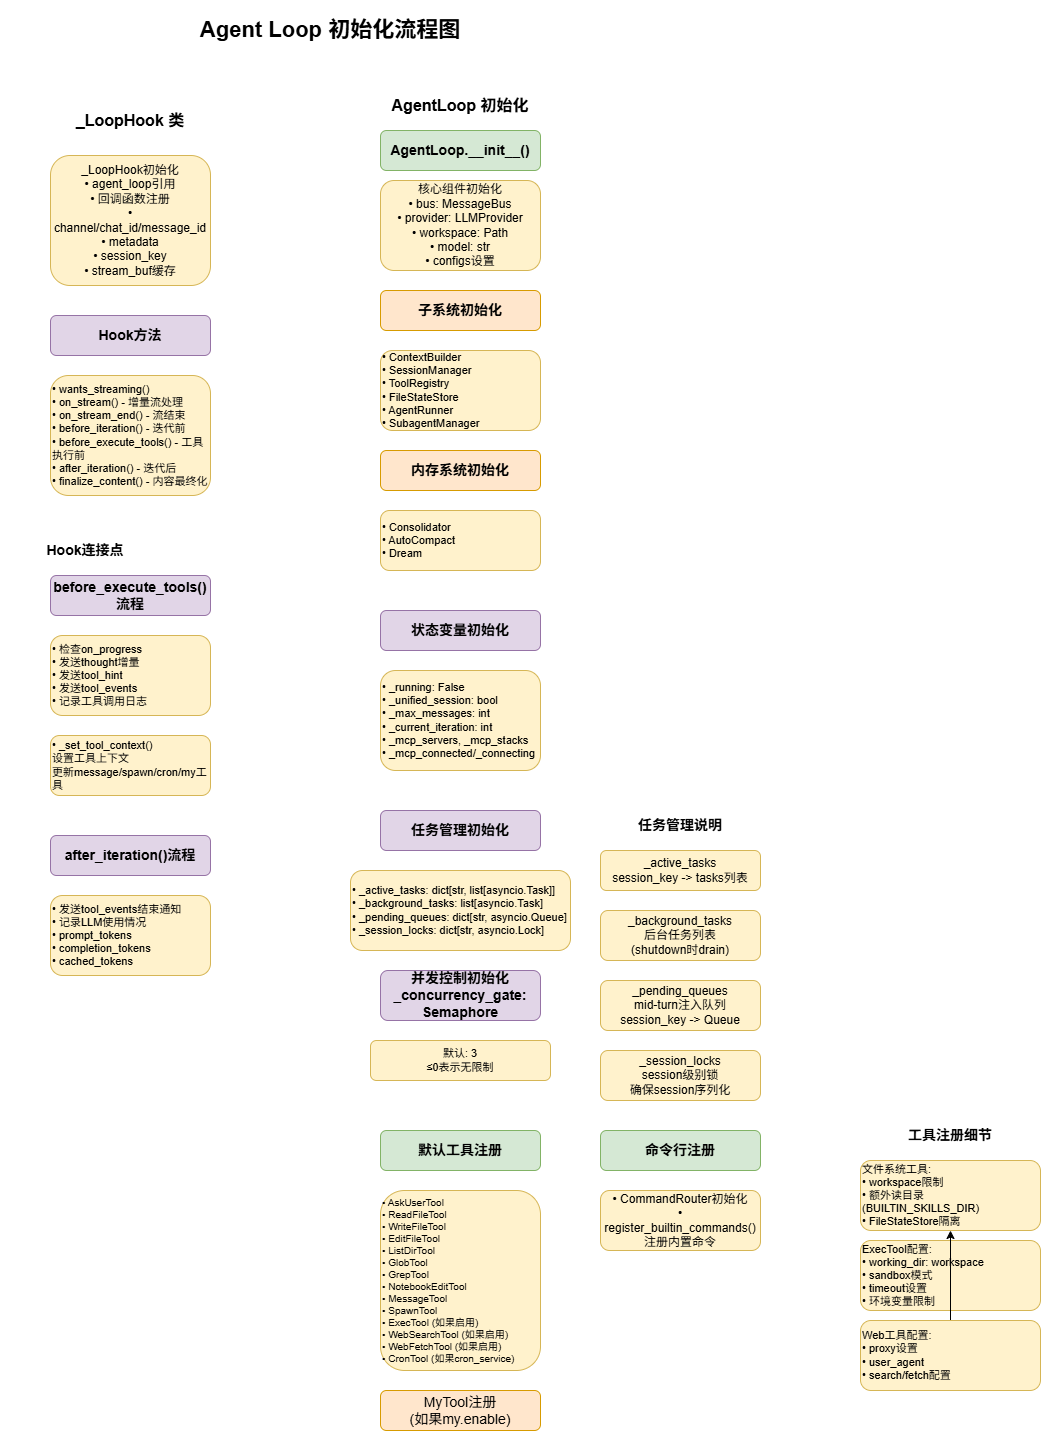

The diagram above was exported from draw.io. Its source (the exported page's mxGraphModel, read from the mxfile embedded in the PNG):
<mxGraphModel dx="1632" dy="1672" grid="1" gridSize="10" guides="1" tooltips="1" connect="1" arrows="1" fold="1" page="1" pageScale="1" pageWidth="827" pageHeight="1169" math="0" shadow="0">
  <root>
    <mxCell id="0" />
    <mxCell id="1" parent="0" />
    <mxCell id="2" parent="1" style="text;html=1;strokeColor=none;fillColor=none;align=center;verticalAlign=middle;whiteSpace=wrap;rounded=0;fontSize=22;fontStyle=1" value="Agent Loop 初始化流程图" vertex="1">
      <mxGeometry height="40" width="480" x="370" y="30" as="geometry" />
    </mxCell>
    <mxCell id="3" parent="1" style="text;html=1;strokeColor=none;fillColor=none;align=center;verticalAlign=middle;whiteSpace=wrap;rounded=0;fontSize=16;fontStyle=1" value="_LoopHook 类" vertex="1">
      <mxGeometry height="30" width="150" x="335" y="125" as="geometry" />
    </mxCell>
    <mxCell id="4" parent="1" style="rounded=1;whiteSpace=wrap;html=1;fontSize=12;fillColor=#fff2cc;strokeColor=#d6b656;" value="_LoopHook初始化&#10;• agent_loop引用&#10;• 回调函数注册&#10;• channel/chat_id/message_id&#10;• metadata&#10;• session_key&#10;• stream_buf缓存" vertex="1">
      <mxGeometry height="130" width="160" x="330" y="175" as="geometry" />
    </mxCell>
    <mxCell id="5" parent="1" style="rounded=1;whiteSpace=wrap;html=1;fontSize=14;fontStyle=1;fillColor=#e1d5e7;strokeColor=#9673a6;" value="Hook方法" vertex="1">
      <mxGeometry height="40" width="160" x="330" y="335" as="geometry" />
    </mxCell>
    <mxCell id="6" parent="1" style="rounded=1;whiteSpace=wrap;html=1;fontSize=11;align=left;fillColor=#fff2cc;strokeColor=#d6b656;" value="• wants_streaming()&#10;• on_stream() - 增量流处理&#10;• on_stream_end() - 流结束&#10;• before_iteration() - 迭代前&#10;• before_execute_tools() - 工具执行前&#10;• after_iteration() - 迭代后&#10;• finalize_content() - 内容最终化" vertex="1">
      <mxGeometry height="120" width="160" x="330" y="395" as="geometry" />
    </mxCell>
    <mxCell id="7" parent="1" style="text;html=1;strokeColor=none;fillColor=none;align=center;verticalAlign=middle;whiteSpace=wrap;rounded=0;fontSize=16;fontStyle=1" value="AgentLoop 初始化" vertex="1">
      <mxGeometry height="30" width="200" x="640" y="110" as="geometry" />
    </mxCell>
    <mxCell id="8" parent="1" style="rounded=1;whiteSpace=wrap;html=1;fontSize=14;fontStyle=1;fillColor=#d5e8d4;strokeColor=#82b366;" value="AgentLoop.__init__()" vertex="1">
      <mxGeometry height="40" width="160" x="660" y="150" as="geometry" />
    </mxCell>
    <mxCell id="9" parent="1" style="rounded=1;whiteSpace=wrap;html=1;fontSize=12;fillColor=#fff2cc;strokeColor=#d6b656;" value="核心组件初始化&#10;• bus: MessageBus&#10;• provider: LLMProvider&#10;• workspace: Path&#10;• model: str&#10;• configs设置" vertex="1">
      <mxGeometry height="90" width="160" x="660" y="200" as="geometry" />
    </mxCell>
    <mxCell id="10" parent="1" style="rounded=1;whiteSpace=wrap;html=1;fontSize=14;fontStyle=1;fillColor=#ffe6cc;strokeColor=#d79b00;" value="子系统初始化" vertex="1">
      <mxGeometry height="40" width="160" x="660" y="310" as="geometry" />
    </mxCell>
    <mxCell id="11" parent="1" style="rounded=1;whiteSpace=wrap;html=1;fontSize=11;align=left;fillColor=#fff2cc;strokeColor=#d6b656;" value="• ContextBuilder&#10;• SessionManager&#10;• ToolRegistry&#10;• FileStateStore&#10;• AgentRunner&#10;• SubagentManager" vertex="1">
      <mxGeometry height="80" width="160" x="660" y="370" as="geometry" />
    </mxCell>
    <mxCell id="12" parent="1" style="rounded=1;whiteSpace=wrap;html=1;fontSize=14;fontStyle=1;fillColor=#ffe6cc;strokeColor=#d79b00;" value="内存系统初始化" vertex="1">
      <mxGeometry height="40" width="160" x="660" y="470" as="geometry" />
    </mxCell>
    <mxCell id="13" parent="1" style="rounded=1;whiteSpace=wrap;html=1;fontSize=11;align=left;fillColor=#fff2cc;strokeColor=#d6b656;" value="• Consolidator&#10;• AutoCompact&#10;• Dream" vertex="1">
      <mxGeometry height="60" width="160" x="660" y="530" as="geometry" />
    </mxCell>
    <mxCell id="14" parent="1" style="rounded=1;whiteSpace=wrap;html=1;fontSize=14;fontStyle=1;fillColor=#e1d5e7;strokeColor=#9673a6;" value="状态变量初始化" vertex="1">
      <mxGeometry height="40" width="160" x="660" y="630" as="geometry" />
    </mxCell>
    <mxCell id="15" parent="1" style="rounded=1;whiteSpace=wrap;html=1;fontSize=11;align=left;fillColor=#fff2cc;strokeColor=#d6b656;" value="• _running: False&#10;• _unified_session: bool&#10;• _max_messages: int&#10;• _current_iteration: int&#10;• _mcp_servers, _mcp_stacks&#10;• _mcp_connected/_connecting" vertex="1">
      <mxGeometry height="100" width="160" x="660" y="690" as="geometry" />
    </mxCell>
    <mxCell id="16" parent="1" style="rounded=1;whiteSpace=wrap;html=1;fontSize=14;fontStyle=1;fillColor=#e1d5e7;strokeColor=#9673a6;" value="任务管理初始化" vertex="1">
      <mxGeometry height="40" width="160" x="660" y="830" as="geometry" />
    </mxCell>
    <mxCell id="17" parent="1" style="rounded=1;whiteSpace=wrap;html=1;fontSize=11;align=left;fillColor=#fff2cc;strokeColor=#d6b656;" value="• _active_tasks: dict[str, list[asyncio.Task]]&#10;  • _background_tasks: list[asyncio.Task]&#10;• _pending_queues: dict[str, asyncio.Queue]&#10;• _session_locks: dict[str, asyncio.Lock]" vertex="1">
      <mxGeometry height="80" width="220" x="630" y="890" as="geometry" />
    </mxCell>
    <mxCell id="18" parent="1" style="rounded=1;whiteSpace=wrap;html=1;fontSize=14;fontStyle=1;fillColor=#e1d5e7;strokeColor=#9673a6;" value="并发控制初始化&#10;_concurrency_gate: Semaphore" vertex="1">
      <mxGeometry height="50" width="160" x="660" y="990" as="geometry" />
    </mxCell>
    <mxCell id="19" parent="1" style="rounded=1;whiteSpace=wrap;html=1;fontSize=11;fillColor=#fff2cc;strokeColor=#d6b656;" value="默认: 3&lt;br&gt;≤0表示无限制" vertex="1">
      <mxGeometry height="40" width="180" x="650" y="1060" as="geometry" />
    </mxCell>
    <mxCell id="20" parent="1" style="rounded=1;whiteSpace=wrap;html=1;fontSize=14;fontStyle=1;fillColor=#d5e8d4;strokeColor=#82b366;" value="默认工具注册" vertex="1">
      <mxGeometry height="40" width="160" x="660" y="1150" as="geometry" />
    </mxCell>
    <mxCell id="21" parent="1" style="rounded=1;whiteSpace=wrap;html=1;fontSize=10;align=left;fillColor=#fff2cc;strokeColor=#d6b656;" value="• AskUserTool&#10;• ReadFileTool&#10;• WriteFileTool&#10;• EditFileTool&#10;• ListDirTool&#10;• GlobTool&#10;• GrepTool&#10;• NotebookEditTool&#10;• MessageTool&#10;• SpawnTool&#10;• ExecTool (如果启用)&#10;• WebSearchTool (如果启用)&#10;• WebFetchTool (如果启用)&#10;• CronTool (如果cron_service)" vertex="1">
      <mxGeometry height="180" width="160" x="660" y="1210" as="geometry" />
    </mxCell>
    <mxCell id="22" parent="1" style="rounded=1;whiteSpace=wrap;html=1;fontSize=14;fillColor=#ffe6cc;strokeColor=#d79b00;" value="MyTool注册&#10;(如果my.enable)" vertex="1">
      <mxGeometry height="40" width="160" x="660" y="1410" as="geometry" />
    </mxCell>
    <mxCell id="23" parent="1" style="rounded=1;whiteSpace=wrap;html=1;fontSize=14;fontStyle=1;fillColor=#d5e8d4;strokeColor=#82b366;" value="命令行注册" vertex="1">
      <mxGeometry height="40" width="160" x="880" y="1150" as="geometry" />
    </mxCell>
    <mxCell id="24" parent="1" style="rounded=1;whiteSpace=wrap;html=1;fontSize=12;fillColor=#fff2cc;strokeColor=#d6b656;" value="• CommandRouter初始化&#10;• register_builtin_commands()&#10;注册内置命令" vertex="1">
      <mxGeometry height="60" width="160" x="880" y="1210" as="geometry" />
    </mxCell>
    <mxCell id="25" parent="1" style="text;html=1;strokeColor=none;fillColor=none;align=center;verticalAlign=middle;whiteSpace=wrap;rounded=0;fontSize=14;fontStyle=1" value="Hook连接点" vertex="1">
      <mxGeometry height="30" width="150" x="290" y="555" as="geometry" />
    </mxCell>
    <mxCell id="26" parent="1" style="rounded=1;whiteSpace=wrap;html=1;fontSize=14;fontStyle=1;fillColor=#e1d5e7;strokeColor=#9673a6;" value="before_execute_tools()流程" vertex="1">
      <mxGeometry height="40" width="160" x="330" y="595" as="geometry" />
    </mxCell>
    <mxCell id="27" parent="1" style="rounded=1;whiteSpace=wrap;html=1;fontSize=11;align=left;fillColor=#fff2cc;strokeColor=#d6b656;" value="• 检查on_progress&#10;• 发送thought增量&#10;• 发送tool_hint&#10;• 发送tool_events&#10;• 记录工具调用日志" vertex="1">
      <mxGeometry height="80" width="160" x="330" y="655" as="geometry" />
    </mxCell>
    <mxCell id="28" parent="1" style="rounded=1;whiteSpace=wrap;html=1;fontSize=11;align=left;fillColor=#fff2cc;strokeColor=#d6b656;" value="• _set_tool_context()&#10;  设置工具上下文&#10;  更新message/spawn/cron/my工具" vertex="1">
      <mxGeometry height="60" width="160" x="330" y="755" as="geometry" />
    </mxCell>
    <mxCell id="29" parent="1" style="rounded=1;whiteSpace=wrap;html=1;fontSize=14;fontStyle=1;fillColor=#e1d5e7;strokeColor=#9673a6;" value="after_iteration()流程" vertex="1">
      <mxGeometry height="40" width="160" x="330" y="855" as="geometry" />
    </mxCell>
    <mxCell id="30" parent="1" style="rounded=1;whiteSpace=wrap;html=1;fontSize=11;align=left;fillColor=#fff2cc;strokeColor=#d6b656;" value="• 发送tool_events结束通知&#10;• 记录LLM使用情况&#10;• prompt_tokens&#10;• completion_tokens&#10;• cached_tokens" vertex="1">
      <mxGeometry height="80" width="160" x="330" y="915" as="geometry" />
    </mxCell>
    <mxCell id="31" parent="1" style="text;html=1;strokeColor=none;fillColor=none;align=center;verticalAlign=middle;whiteSpace=wrap;rounded=0;fontSize=14;fontStyle=1" value="任务管理说明" vertex="1">
      <mxGeometry height="30" width="200" x="860" y="830" as="geometry" />
    </mxCell>
    <mxCell id="32" parent="1" style="rounded=1;whiteSpace=wrap;html=1;fontSize=12;fillColor=#fff2cc;strokeColor=#d6b656;" value="_active_tasks&#10;session_key -&gt; tasks列表" vertex="1">
      <mxGeometry height="40" width="160" x="880" y="870" as="geometry" />
    </mxCell>
    <mxCell id="33" parent="1" style="rounded=1;whiteSpace=wrap;html=1;fontSize=12;fillColor=#fff2cc;strokeColor=#d6b656;" value="_background_tasks&#10;后台任务列表&#10;(shutdown时drain)" vertex="1">
      <mxGeometry height="50" width="160" x="880" y="930" as="geometry" />
    </mxCell>
    <mxCell id="34" parent="1" style="rounded=1;whiteSpace=wrap;html=1;fontSize=12;fillColor=#fff2cc;strokeColor=#d6b656;" value="_pending_queues&#10;mid-turn注入队列&#10;session_key -&gt; Queue" vertex="1">
      <mxGeometry height="50" width="160" x="880" y="1000" as="geometry" />
    </mxCell>
    <mxCell id="35" parent="1" style="rounded=1;whiteSpace=wrap;html=1;fontSize=12;fillColor=#fff2cc;strokeColor=#d6b656;" value="_session_locks&#10;session级别锁&#10;确保session序列化" vertex="1">
      <mxGeometry height="50" width="160" x="880" y="1070" as="geometry" />
    </mxCell>
    <mxCell id="36" parent="1" style="text;html=1;strokeColor=none;fillColor=none;align=center;verticalAlign=middle;whiteSpace=wrap;rounded=0;fontSize=14;fontStyle=1" value="工具注册细节" vertex="1">
      <mxGeometry height="30" width="150" x="1155" y="1140" as="geometry" />
    </mxCell>
    <mxCell id="37" parent="1" style="rounded=1;whiteSpace=wrap;html=1;fontSize=11;align=left;fillColor=#fff2cc;strokeColor=#d6b656;" value="文件系统工具:&#10;• workspace限制&#10;• 额外读目录(BUILTIN_SKILLS_DIR)&#10;• FileStateStore隔离" vertex="1">
      <mxGeometry height="70" width="180" x="1140" y="1180" as="geometry" />
    </mxCell>
    <mxCell id="38" parent="1" style="rounded=1;whiteSpace=wrap;html=1;fontSize=11;align=left;fillColor=#fff2cc;strokeColor=#d6b656;" value="ExecTool配置:&#10;• working_dir: workspace&#10;• sandbox模式&#10;• timeout设置&#10;• 环境变量限制" vertex="1">
      <mxGeometry height="70" width="180" x="1140" y="1260" as="geometry" />
    </mxCell>
    <mxCell id="44" edge="1" parent="1" source="39" style="edgeStyle=orthogonalEdgeStyle;rounded=0;orthogonalLoop=1;jettySize=auto;html=1;" target="37">
      <mxGeometry relative="1" as="geometry" />
    </mxCell>
    <mxCell id="39" parent="1" style="rounded=1;whiteSpace=wrap;html=1;fontSize=11;align=left;fillColor=#fff2cc;strokeColor=#d6b656;" value="Web工具配置:&#10;• proxy设置&#10;• user_agent&#10;• search/fetch配置" vertex="1">
      <mxGeometry height="70" width="180" x="1140" y="1340" as="geometry" />
    </mxCell>
  </root>
</mxGraphModel>